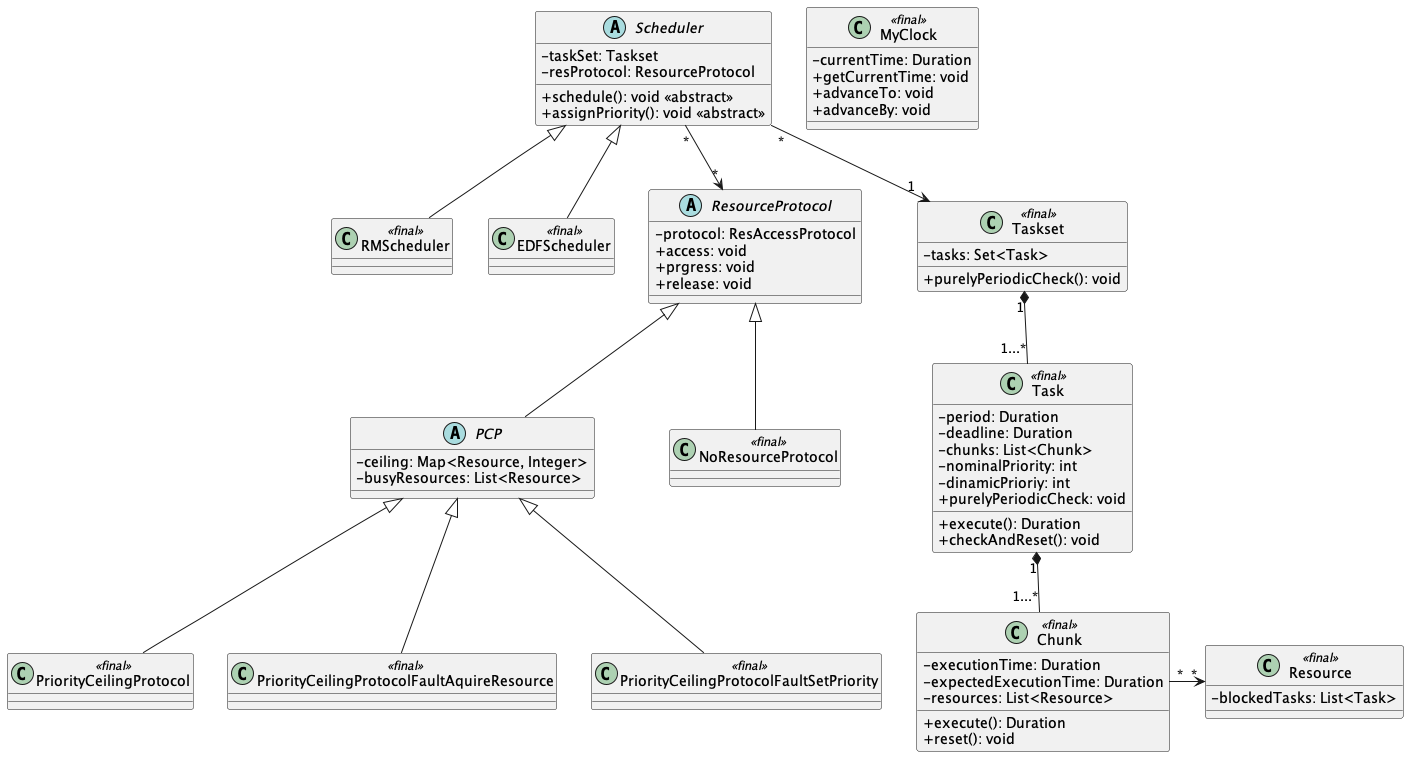

The diagram above was rendered by PlantUML. Its source (embedded in the PNG):
@startuml class diagram
skinparam classAttributeIconSize 0

' classi
abstract class Scheduler {
    - taskSet: Taskset
    - resProtocol: ResourceProtocol
    + schedule(): void <<abstract>>
    + assignPriority(): void <<abstract>>
}

class MyClock <<final>> {
    - currentTime: Duration
    + getCurrentTime: void
    + advanceTo: void
    + advanceBy: void
}

class RMScheduler <<final>> {
}

class EDFScheduler <<final>> {
}

abstract class ResourceProtocol {
    - protocol: ResAccessProtocol
    + access: void
    + prgress: void
    + release: void
}

abstract class PCP {
    - ceiling: Map<Resource, Integer>
    - busyResources: List<Resource>
}

class PriorityCeilingProtocol <<final>> {
}

class NoResourceProtocol <<final>> {
}

class PriorityCeilingProtocolFaultAquireResource <<final>> {
}

class PriorityCeilingProtocolFaultSetPriority <<final>> {
}

class Resource <<final>> {
    - blockedTasks: List<Task>
}

class Taskset <<final>> {
    - tasks: Set<Task>
    + purelyPeriodicCheck(): void
}

class Task <<final>> {
    - period: Duration
    - deadline: Duration
    - chunks: List<Chunk>
    - nominalPriority: int
    - dinamicPrioriy: int
    + execute(): Duration
    + checkAndReset(): void
    + purelyPeriodicCheck: void
}

class Chunk <<final>> {
    - executionTime: Duration
    - expectedExecutionTime: Duration
    - resources: List<Resource>
    + execute(): Duration
    + reset(): void
}

' relazioni
Scheduler <|-- RMScheduler
Scheduler <|-- EDFScheduler
Scheduler "*" --> "*" ResourceProtocol
ResourceProtocol <|-- PCP
ResourceProtocol <|-- NoResourceProtocol
PCP <|-- PriorityCeilingProtocol
PCP <|-- PriorityCeilingProtocolFaultAquireResource
PCP <|-- PriorityCeilingProtocolFaultSetPriority
Scheduler "*" --> "1" Taskset
Taskset "1" *-- "1...*" Task
Task "1" *-- "1...*" Chunk
Chunk "*" -> "*" Resource

@enduml